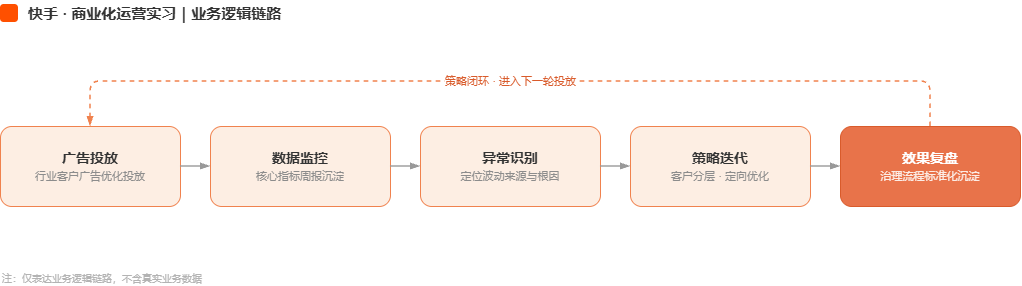

The diagram above was exported from draw.io. Its source (the exported page's mxGraphModel, read from the mxfile embedded in the PNG):
<mxGraphModel dx="1063" dy="1231" grid="0" gridSize="10" guides="1" tooltips="1" connect="1" arrows="1" fold="1" page="1" pageScale="1" pageWidth="1100" pageHeight="360" math="0" shadow="0">
  <root>
    <mxCell id="0" />
    <mxCell id="1" parent="0" />
    <mxCell id="logo" parent="1" style="rounded=1;arcSize=20;fillColor=#FF5000;strokeColor=none;" value="" vertex="1">
      <mxGeometry height="18" width="18" x="40" y="28" as="geometry" />
    </mxCell>
    <mxCell id="title" parent="1" style="text;html=1;align=left;verticalAlign=middle;fontSize=15;fontStyle=1;fontColor=#333333;" value="快手 · 商业化运营实习｜业务逻辑链路" vertex="1">
      <mxGeometry height="26" width="400" x="66" y="24" as="geometry" />
    </mxCell>
    <mxCell id="kn1" parent="1" style="rounded=1;arcSize=14;fillColor=#FDEEE3;strokeColor=#F0824E;html=1;fontSize=14;fontColor=#333333;align=center;verticalAlign=middle;whiteSpace=wrap;" value="&lt;b&gt;广告投放&lt;/b&gt;&lt;br/&gt;&lt;font style=&quot;font-size:11px&quot; color=&quot;#8C8C8C&quot;&gt;行业客户广告优化投放&lt;/font&gt;" vertex="1">
      <mxGeometry height="80" width="180" x="40" y="150" as="geometry" />
    </mxCell>
    <mxCell id="kn2" parent="1" style="rounded=1;arcSize=14;fillColor=#FDEEE3;strokeColor=#F0824E;html=1;fontSize=14;fontColor=#333333;align=center;verticalAlign=middle;whiteSpace=wrap;" value="&lt;b&gt;数据监控&lt;/b&gt;&lt;br/&gt;&lt;font style=&quot;font-size:11px&quot; color=&quot;#8C8C8C&quot;&gt;核心指标周报沉淀&lt;/font&gt;" vertex="1">
      <mxGeometry height="80" width="180" x="250" y="150" as="geometry" />
    </mxCell>
    <mxCell id="kn3" parent="1" style="rounded=1;arcSize=14;fillColor=#FDEEE3;strokeColor=#F0824E;html=1;fontSize=14;fontColor=#333333;align=center;verticalAlign=middle;whiteSpace=wrap;" value="&lt;b&gt;异常识别&lt;/b&gt;&lt;br/&gt;&lt;font style=&quot;font-size:11px&quot; color=&quot;#8C8C8C&quot;&gt;定位波动来源与根因&lt;/font&gt;" vertex="1">
      <mxGeometry height="80" width="180" x="460" y="150" as="geometry" />
    </mxCell>
    <mxCell id="kn4" parent="1" style="rounded=1;arcSize=14;fillColor=#FDEEE3;strokeColor=#F0824E;html=1;fontSize=14;fontColor=#333333;align=center;verticalAlign=middle;whiteSpace=wrap;" value="&lt;b&gt;策略迭代&lt;/b&gt;&lt;br/&gt;&lt;font style=&quot;font-size:11px&quot; color=&quot;#8C8C8C&quot;&gt;客户分层 · 定向优化&lt;/font&gt;" vertex="1">
      <mxGeometry height="80" width="180" x="670" y="150" as="geometry" />
    </mxCell>
    <mxCell id="kn5" parent="1" style="rounded=1;arcSize=14;fillColor=#E8734A;strokeColor=#D95B2B;html=1;fontSize=14;fontColor=#FFFFFF;align=center;verticalAlign=middle;whiteSpace=wrap;" value="&lt;b&gt;效果复盘&lt;/b&gt;&lt;br/&gt;&lt;font style=&quot;font-size:11px&quot; color=&quot;#FCEDE6&quot;&gt;治理流程标准化沉淀&lt;/font&gt;" vertex="1">
      <mxGeometry height="80" width="180" x="880" y="150" as="geometry" />
    </mxCell>
    <mxCell id="ke1" edge="1" parent="1" source="kn1" style="edgeStyle=orthogonalEdgeStyle;rounded=0;html=1;strokeColor=#999999;strokeWidth=1.5;endArrow=blockThin;endFill=1;exitX=1;exitY=0.5;entryX=0;entryY=0.5;" target="kn2">
      <mxGeometry relative="1" as="geometry" />
    </mxCell>
    <mxCell id="ke2" edge="1" parent="1" source="kn2" style="edgeStyle=orthogonalEdgeStyle;rounded=0;html=1;strokeColor=#999999;strokeWidth=1.5;endArrow=blockThin;endFill=1;exitX=1;exitY=0.5;entryX=0;entryY=0.5;" target="kn3">
      <mxGeometry relative="1" as="geometry" />
    </mxCell>
    <mxCell id="ke3" edge="1" parent="1" source="kn3" style="edgeStyle=orthogonalEdgeStyle;rounded=0;html=1;strokeColor=#999999;strokeWidth=1.5;endArrow=blockThin;endFill=1;exitX=1;exitY=0.5;entryX=0;entryY=0.5;" target="kn4">
      <mxGeometry relative="1" as="geometry" />
    </mxCell>
    <mxCell id="ke4" edge="1" parent="1" source="kn4" style="edgeStyle=orthogonalEdgeStyle;rounded=0;html=1;strokeColor=#999999;strokeWidth=1.5;endArrow=blockThin;endFill=1;exitX=1;exitY=0.5;entryX=0;entryY=0.5;" target="kn5">
      <mxGeometry relative="1" as="geometry" />
    </mxCell>
    <mxCell id="kloop" edge="1" parent="1" source="kn5" style="edgeStyle=orthogonalEdgeStyle;rounded=1;html=1;dashed=1;strokeColor=#F0824E;strokeWidth=1.5;endArrow=blockThin;endFill=1;exitX=0.5;exitY=0;entryX=0.5;entryY=0;fontSize=11;fontColor=#D95B2B;labelBackgroundColor=#FFFFFF;" target="kn1" value="策略闭环 · 进入下一轮投放">
      <mxGeometry relative="1" as="geometry">
        <Array as="points">
          <mxPoint x="970" y="105" />
          <mxPoint x="130" y="105" />
        </Array>
      </mxGeometry>
    </mxCell>
    <mxCell id="knote" parent="1" style="text;html=1;align=left;fontSize=10;fontColor=#B3B3B3;" value="注：仅表达业务逻辑链路，不含真实业务数据" vertex="1">
      <mxGeometry height="20" width="360" x="40" y="290" as="geometry" />
    </mxCell>
  </root>
</mxGraphModel>